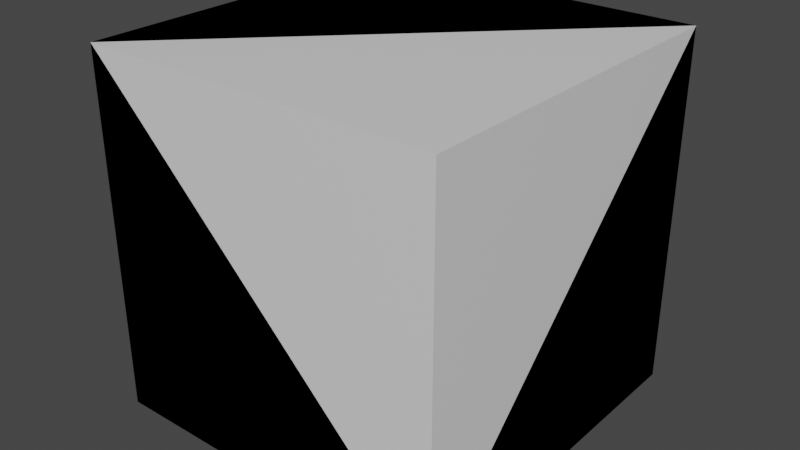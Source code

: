 # Source: Wave_Function_Components.blend  (saved by Blender 2.93.21; exported with 4.5.12 LTS)
import bpy
from mathutils import Matrix  # noqa: F401  (used for matrix-valued properties, if any)

bpy.ops.wm.read_factory_settings(use_empty=True)
scene = bpy.context.scene
scene.name = 'Scene'

# ---- collections
col_collection = bpy.data.collections.new('Collection'); scene.collection.children.link(col_collection)

# ---- materials (node trees are filled in below, after node groups)
mat_material = bpy.data.materials.new('Material')
mat_material.alpha_threshold = 0.0
mat_material.use_transparent_shadow = False
mat_material.line_color = (0.0, 0.0, 0.0, 1.0)

# ---- material node trees
mat_material.use_nodes = True; mat_material.node_tree.nodes.clear()
_N = mat_material.node_tree.nodes; _L = mat_material.node_tree.links
n0 = _N.new('ShaderNodeOutputMaterial'); n0.name = 'Material Output'; n0.location = (300, 300)
n1 = _N.new('ShaderNodeBsdfPrincipled'); n1.name = 'Principled BSDF'; n1.location = (10, 300)
n1.distribution = 'GGX'
n1.subsurface_method = 'BURLEY'
n1.inputs[2].default_value = 0.4
n1.inputs[3].default_value = 1.45
n1.inputs[27].default_value = (0.0, 0.0, 0.0, 1.0)
n1.inputs[28].default_value = 1.0
_L.new(n1.outputs[0], n0.inputs[0])
n0.is_active_output = True

# ---- world
world_world = bpy.data.worlds.new('World'); scene.world = world_world
world_world.use_nodes = True; world_world.node_tree.nodes.clear()
_N = world_world.node_tree.nodes; _L = world_world.node_tree.links
n0 = _N.new('ShaderNodeOutputWorld'); n0.name = 'World Output'; n0.location = (300, 300)
n1 = _N.new('ShaderNodeBackground'); n1.name = 'Background'; n1.location = (10, 300)
n1.inputs[0].default_value = (0.05088, 0.05088, 0.05088, 1.0)
_L.new(n1.outputs[0], n0.inputs[0])
n0.is_active_output = True
world_world.color = (0.05088, 0.05088, 0.05088)
world_world.use_sun_shadow = False
world_world.sun_shadow_jitter_overblur = 0.0

# ---- meshes
me_cube = bpy.data.meshes.new('Cube')
me_cube.from_pydata([(1.0, 1.0, 1.0), (1.0, 1.0, -1.0), (1.0, -1.0, 1.0), (1.0, -1.0, -1.0), (-1.0, 1.0, 1.0), (-1.0, 1.0, -1.0), (-1.0, -1.0, 1.0), (-1.0, -1.0, -1.0)], [], [(0, 4, 6, 2), (3, 2, 6, 7), (7, 6, 4, 5), (5, 1, 3, 7), (1, 0, 2, 3), (5, 4, 0, 1)])
_uv = me_cube.uv_layers.new(name='UVMap')
_uv.uv.foreach_set('vector', [0.918, 0.8153, 0.7201, 0.8153, 0.7201, 1.0, 0.918, 1.0, 0.8361, 0.3694, 0.8361, 0.1847, 0.6382, 0.1847, 0.6382, 0.3694, 0.0, 0.4459, 0.0, 0.6306, 0.1979, 0.6306, 0.1979, 0.4459, 0.918, 0.8153, 0.918, 0.6306, 0.7201, 0.6306, 0.7201, 0.8153, 0.6382, 0.1847, 0.4403, 0.1847, 0.4403, 0.3694, 0.6382, 0.3694, 0.1979, 0.4459, 0.1979, 0.2612, 0.0, 0.2612, 2.359e-08, 0.4459])
me_cube.materials.append(mat_material)
me_cube.use_remesh_preserve_volume = False
me_cube.use_remesh_preserve_attributes = False
me_cube.use_mirror_vertex_groups = False
me_cube.update()
me_cube_001 = bpy.data.meshes.new('Cube.001')
me_cube_001.from_pydata([(1.0, 1.0, -1.0), (1.0, -1.0, -1.0), (-1.0, 1.0, 1.0), (-1.0, 1.0, -1.0), (-1.0, -1.0, 1.0), (-1.0, -1.0, -1.0)], [], [(0, 2, 4, 1), (4, 5, 1), (5, 4, 2, 3), (3, 0, 1, 5), (0, 3, 2)])
_uv = me_cube_001.uv_layers.new(name='UVMap')
_uv.uv.foreach_set('vector', [0.2424, 2.202e-08, 0.2424, 0.2612, 0.4403, 0.2612, 0.4403, 0.0, 0.5802, 0.3694, 0.4403, 0.5, 0.5802, 0.6306, 0.2424, 0.2612, 0.2424, 0.4459, 0.4403, 0.4459, 0.4403, 0.2612, 0.1979, 0.8153, 0.1979, 0.6306, 0.0, 0.6306, 2.949e-08, 0.8153, 0.8601, 0.3694, 0.7201, 0.5, 0.8601, 0.6306])
me_cube_001.materials.append(mat_material)
me_cube_001.use_remesh_preserve_volume = False
me_cube_001.use_remesh_preserve_attributes = False
me_cube_001.use_mirror_vertex_groups = False
me_cube_001.update()
me_cube_005 = bpy.data.meshes.new('Cube.005')
me_cube_005.from_pydata([(1.0, 1.0, 1.0), (1.0, 1.0, -1.0), (1.0, -1.0, -1.0), (-1.0, 1.0, 1.0), (-1.0, 1.0, -1.0), (-1.0, -1.0, 1.0), (-1.0, -1.0, -1.0)], [], [(2, 3, 5), (5, 6, 2), (6, 5, 3, 4), (4, 1, 2, 6), (1, 0, 2), (4, 3, 0, 1), (0, 3, 2)])
_uv = me_cube_005.uv_layers.new(name='UVMap')
_uv.uv.foreach_set('vector', [1.0, 0.6306, 1.0, 0.3694, 0.8601, 0.5, 0.7201, 0.3694, 0.5802, 0.5, 0.7201, 0.6306, 0.6382, 2.202e-08, 0.6382, 0.1847, 0.8361, 0.1847, 0.8361, 0.0, 0.4403, 0.8918, 0.4403, 0.7071, 0.2424, 0.7071, 0.2424, 0.8918, 0.5802, 0.7612, 0.7201, 0.8918, 0.7201, 0.6306, 0.6382, 0.1847, 0.6382, 0.0, 0.4403, 2.202e-08, 0.4403, 0.1847, 0.4403, 0.7612, 0.5802, 0.8918, 0.5802, 0.6306])
me_cube_005.materials.append(mat_material)
me_cube_005.use_remesh_preserve_volume = False
me_cube_005.use_remesh_preserve_attributes = False
me_cube_005.use_mirror_vertex_groups = False
me_cube_005.update()
me_cube_006 = bpy.data.meshes.new('Cube.006')
me_cube_006.from_pydata([(1.0, 1.0, -1.0), (-1.0, 1.0, 1.0), (-1.0, 1.0, -1.0), (-1.0, -1.0, -1.0)], [], [(2, 0, 3), (0, 2, 1), (2, 3, 1), (0, 1, 3)])
_uv = me_cube_006.uv_layers.new(name='UVMap')
_uv.uv.foreach_set('vector', [0.1979, 1.0, 0.1979, 0.8153, 0.0, 1.0, 0.976, 0.0, 0.8361, 0.1306, 0.976, 0.2612, 0.2424, 0.5765, 0.3823, 0.7071, 0.3823, 0.4459, 0.2424, 0.0, 0.0, 0.1306, 0.2424, 0.2612])
me_cube_006.materials.append(mat_material)
me_cube_006.use_remesh_preserve_volume = False
me_cube_006.use_remesh_preserve_attributes = False
me_cube_006.use_mirror_vertex_groups = False
me_cube_006.update()
me_cube_003 = bpy.data.meshes.new('Cube.003')
me_cube_003.from_pydata([(0.0, 0.0, 0.0), (1.0, 1.0, -1.0), (1.0, -1.0, -1.0), (-1.0, 1.0, -1.0), (-1.0, -1.0, -1.0)], [], [(2, 0, 4), (4, 0, 3), (3, 1, 2, 4), (1, 0, 2), (3, 0, 1)])
_uv = me_cube_003.uv_layers.new(name='UVMap')
_uv.uv.foreach_set('vector', [0.8361, 0.3694, 0.6382, 0.1847, 0.6382, 0.3694, 0.0, 0.4459, 0.1979, 0.6306, 0.1979, 0.4459, 0.918, 0.8153, 0.918, 0.6306, 0.7201, 0.6306, 0.7201, 0.8153, 0.6382, 0.1847, 0.4403, 0.3694, 0.6382, 0.3694, 0.1979, 0.4459, 0.0, 0.2612, 2.359e-08, 0.4459])
me_cube_003.materials.append(mat_material)
me_cube_003.use_remesh_preserve_volume = False
me_cube_003.use_remesh_preserve_attributes = False
me_cube_003.use_mirror_vertex_groups = False
me_cube_003.update()
me_cube_004 = bpy.data.meshes.new('Cube.004')
me_cube_004.from_pydata([(1.0, 1.0, 1.0), (1.0, 1.0, -1.0), (1.0, -1.0, 1.0), (1.0, -1.0, -1.0), (-1.0, 1.0, 1.0), (-1.0, 1.0, -1.0), (-1.0, -1.0, 1.0), (-1.0, -1.0, -1.0)], [], [(0, 4, 6, 2), (3, 2, 6, 7), (7, 6, 4, 5), (5, 1, 3, 7), (1, 0, 2, 3), (5, 4, 0, 1)])
_uv = me_cube_004.uv_layers.new(name='UVMap')
_uv.uv.foreach_set('vector', [0.918, 0.8153, 0.7201, 0.8153, 0.7201, 1.0, 0.918, 1.0, 0.8361, 0.3694, 0.8361, 0.1847, 0.6382, 0.1847, 0.6382, 0.3694, 0.0, 0.4459, 0.0, 0.6306, 0.1979, 0.6306, 0.1979, 0.4459, 0.918, 0.8153, 0.918, 0.6306, 0.7201, 0.6306, 0.7201, 0.8153, 0.6382, 0.1847, 0.4403, 0.1847, 0.4403, 0.3694, 0.6382, 0.3694, 0.1979, 0.4459, 0.1979, 0.2612, 0.0, 0.2612, 2.359e-08, 0.4459])
me_cube_004.materials.append(mat_material)
me_cube_004.use_remesh_preserve_volume = False
me_cube_004.use_remesh_preserve_attributes = False
me_cube_004.use_mirror_vertex_groups = False
me_cube_004.update()
me_cube_008 = bpy.data.meshes.new('Cube.008')
me_cube_008.from_pydata([(1.0, 1.0, 1.0), (1.0, 1.0, -1.0), (1.0, -1.0, -1.0), (-1.0, 1.0, 1.0), (-1.0, 1.0, -1.0), (-1.0, -1.0, 1.0), (-1.0, -1.0, -1.0)], [], [(5, 2, 0), (5, 6, 2), (6, 5, 3, 4), (4, 1, 2, 6), (5, 0, 3), (4, 3, 0, 1), (1, 0, 2)])
_uv = me_cube_008.uv_layers.new(name='UVMap')
_uv.uv.foreach_set('vector', [0.0, 0.0, 0.0, 0.0, 0.0, 0.0, 0.0, 0.0, 0.7201, 0.8153, 0.0, 0.0, 0.0, 0.4459, 0.0, 0.6306, 0.1979, 0.6306, 0.1979, 0.4459, 0.918, 0.8153, 0.918, 0.6306, 0.7201, 0.6306, 0.7201, 0.8153, 0.0, 0.0, 0.0, 0.0, 0.1979, 0.2612, 0.1979, 0.4459, 0.1979, 0.2612, 0.0, 0.2612, 2.359e-08, 0.4459, 0.918, 0.6306, 0.0, 0.0, 0.7201, 0.6306])
me_cube_008.materials.append(mat_material)
me_cube_008.use_remesh_preserve_volume = False
me_cube_008.use_remesh_preserve_attributes = False
me_cube_008.use_mirror_vertex_groups = False
me_cube_008.update()

# ---- objects
ob_cube = bpy.data.objects.new('Cube', me_cube)
ob_wedge = bpy.data.objects.new('Wedge', me_cube_001)
ob_full_corner = bpy.data.objects.new('Full Corner', me_cube_005)
ob_shard = bpy.data.objects.new('Shard', me_cube_006)
ob_peak = bpy.data.objects.new('Peak', me_cube_003)
ob_uncollapsed = bpy.data.objects.new('Uncollapsed', me_cube_004)
ob_missing_corner = bpy.data.objects.new('Missing Corner', me_cube_008)

# ---- transforms, parenting, visibility, modifiers, constraints
ob_cube.location = (0.0, 0.0, 0.0)
ob_cube.lock_rotations_4d = False
ob_cube.empty_display_type = 'ARROWS'
ob_cube.lineart.crease_threshold = 0.0
ob_wedge.location = (0.0, 0.0, 0.0)
ob_wedge.lock_rotations_4d = False
ob_wedge.empty_display_type = 'ARROWS'
ob_wedge.lineart.crease_threshold = 0.0
ob_full_corner.location = (0.0, 0.0, 0.0)
ob_full_corner.lock_rotations_4d = False
ob_full_corner.empty_display_type = 'ARROWS'
ob_full_corner.lineart.crease_threshold = 0.0
ob_shard.location = (0.0, 0.0, 0.0)
ob_shard.lock_rotations_4d = False
ob_shard.empty_display_type = 'ARROWS'
ob_shard.lineart.crease_threshold = 0.0
ob_peak.location = (0.0, 0.0, 0.0)
ob_peak.lock_rotations_4d = False
ob_peak.empty_display_type = 'ARROWS'
ob_peak.lineart.crease_threshold = 0.0
ob_uncollapsed.location = (0.0, 0.0, 0.0)
ob_uncollapsed.scale = (0.05, 0.05, 0.05)
ob_uncollapsed.lock_rotations_4d = False
ob_uncollapsed.empty_display_type = 'ARROWS'
ob_uncollapsed.lineart.crease_threshold = 0.0
ob_missing_corner.location = (0.0, 0.0, 0.0)
ob_missing_corner.lock_rotations_4d = False
ob_missing_corner.empty_display_type = 'ARROWS'
ob_missing_corner.lineart.crease_threshold = 0.0

# ---- collection membership
col_collection.objects.link(ob_cube)
col_collection.objects.link(ob_wedge)
col_collection.objects.link(ob_full_corner)
col_collection.objects.link(ob_shard)
col_collection.objects.link(ob_peak)
col_collection.objects.link(ob_uncollapsed)
col_collection.objects.link(ob_missing_corner)

# ---- scene / render settings (as saved in the file)
scene.frame_start = 1; scene.frame_end = 250; scene.frame_set(1)
scene.render.engine = 'BLENDER_EEVEE_NEXT'
scene.cycles.use_denoising = False
scene.cycles.samples = 128
scene.cycles.sampling_pattern = 'TABULATED_SOBOL'
scene.cycles.use_adaptive_sampling = False
scene.cycles.use_light_tree = False
scene.view_settings.view_transform = 'Filmic'
bpy.context.view_layer.update()

# ---- added for rendering (the .blend has no active camera and no usable light): camera, sun
cam_auto = bpy.data.cameras.new('AutoCamera')
cam_auto.lens = 50.0
cam_auto.sensor_width = 36.0
cam_auto.clip_end = 1000.0
ob_auto_camera = bpy.data.objects.new('AutoCamera', cam_auto)
scene.collection.objects.link(ob_auto_camera)
ob_auto_camera.location = (3.20507, -3.84609, 2.56406)
ob_auto_camera.rotation_euler = (1.09748, -7.21219e-08, 0.694738)
scene.camera = ob_auto_camera
light_auto_sun = bpy.data.lights.new('AutoSun', 'SUN')
light_auto_sun.energy = 3.0
light_auto_sun.angle = 0.0523599
ob_auto_sun = bpy.data.objects.new('AutoSun', light_auto_sun)
scene.collection.objects.link(ob_auto_sun)
ob_auto_sun.rotation_euler = (0.872665, 0.174533, 0.523599)
bpy.context.view_layer.update()

